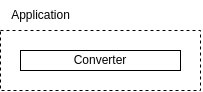

The diagram above was exported from draw.io. Its source (the exported page's mxGraphModel, read from the mxfile embedded in the PNG):
<mxGraphModel dx="1320" dy="1204" grid="1" gridSize="10" guides="1" tooltips="1" connect="1" arrows="1" fold="1" page="1" pageScale="1" pageWidth="850" pageHeight="1100" math="0" shadow="0">
  <root>
    <mxCell id="0" />
    <mxCell id="1" parent="0" />
    <mxCell id="NMTy5AJcmj_p9JSZsjYZ-48" value="Converter" style="whiteSpace=wrap;html=1;" vertex="1" parent="1">
      <mxGeometry x="300" y="280" width="160" height="20" as="geometry" />
    </mxCell>
    <mxCell id="NMTy5AJcmj_p9JSZsjYZ-49" value="" style="endArrow=none;dashed=1;html=1;rounded=0;" edge="1" parent="1">
      <mxGeometry width="50" height="50" relative="1" as="geometry">
        <mxPoint x="280" y="260" as="sourcePoint" />
        <mxPoint x="280" y="260" as="targetPoint" />
        <Array as="points">
          <mxPoint x="380" y="260" />
          <mxPoint x="480" y="260" />
          <mxPoint x="480" y="320" />
          <mxPoint x="280" y="320" />
        </Array>
      </mxGeometry>
    </mxCell>
    <mxCell id="NMTy5AJcmj_p9JSZsjYZ-50" value="Application" style="text;html=1;align=center;verticalAlign=middle;resizable=0;points=[];autosize=1;strokeColor=none;fillColor=none;" vertex="1" parent="1">
      <mxGeometry x="280" y="230" width="80" height="30" as="geometry" />
    </mxCell>
  </root>
</mxGraphModel>